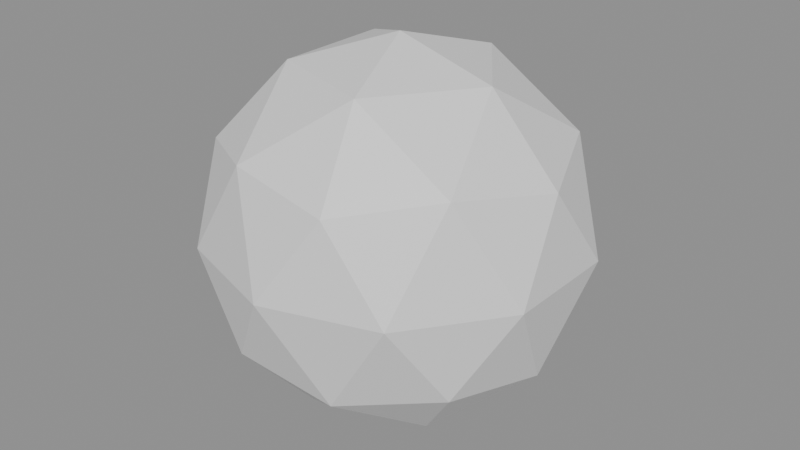 # Source: SM_SpitterGlob.blend  (saved by Blender 5.2.44; exported with 4.5.12 LTS)
import bpy
from mathutils import Matrix  # noqa: F401  (used for matrix-valued properties, if any)

bpy.ops.wm.read_factory_settings(use_empty=True)
scene = bpy.context.scene
scene.name = 'Scene'

# ---- materials (node trees are filled in below, after node groups)
mat_acid = bpy.data.materials.new('acid')

# ---- material node trees
mat_acid.use_nodes = True; mat_acid.node_tree.nodes.clear()
_N = mat_acid.node_tree.nodes; _L = mat_acid.node_tree.links
n0 = _N.new('ShaderNodeBsdfPrincipled'); n0.name = 'Principled BSDF'; n0.location = (-200, 100)
n0.inputs[10].default_value = 0.005
n1 = _N.new('ShaderNodeOutputMaterial'); n1.name = 'Material Output'; n1.location = (200, 100)
_L.new(n0.outputs[0], n1.inputs[0])
n1.is_active_output = True

# ---- meshes
me_sm_spitterglob = bpy.data.meshes.new('SM_SpitterGlob')
me_sm_spitterglob.from_pydata([(0.0, 0.0, -0.15), (0.1085, -0.07886, -0.06708), (-0.04146, -0.1276, -0.06708), (-0.1342, 0.0, -0.06708), (-0.04146, 0.1276, -0.06708), (0.1085, 0.07886, -0.06708), (0.04146, -0.1276, 0.06708), (-0.1085, -0.07886, 0.06708), (-0.1085, 0.07886, 0.06708), (0.04146, 0.1276, 0.06708), (0.1342, 0.0, 0.06708), (0.0, 0.0, 0.15), (-0.02437, -0.075, -0.1276), (0.0638, -0.04635, -0.1276), (0.03943, -0.1214, -0.07886), (0.1276, 0.0, -0.07886), (0.0638, 0.04635, -0.1276), (-0.07886, 0.0, -0.1276), (-0.1032, -0.075, -0.07886), (-0.02437, 0.075, -0.1276), (-0.1032, 0.075, -0.07886), (0.03943, 0.1214, -0.07886), (0.1427, -0.04635, 0.0), (0.1427, 0.04635, 0.0), (0.0, -0.15, 0.0), (0.08817, -0.1214, 0.0), (-0.1427, -0.04635, 0.0), (-0.08817, -0.1214, 0.0), (-0.08817, 0.1214, 0.0), (-0.1427, 0.04635, 0.0), (0.08817, 0.1214, 0.0), (0.0, 0.15, 0.0), (0.1032, -0.075, 0.07886), (-0.03943, -0.1214, 0.07886), (-0.1276, 0.0, 0.07886), (-0.03943, 0.1214, 0.07886), (0.1032, 0.075, 0.07886), (0.02437, -0.075, 0.1276), (0.07886, 0.0, 0.1276), (-0.0638, -0.04635, 0.1276), (-0.0638, 0.04635, 0.1276), (0.02437, 0.075, 0.1276)], [], [(0, 13, 12), (1, 13, 15), (0, 12, 17), (0, 17, 19), (0, 19, 16), (1, 15, 22), (2, 14, 24), (3, 18, 26), (4, 20, 28), (5, 21, 30), (1, 22, 25), (2, 24, 27), (3, 26, 29), (4, 28, 31), (5, 30, 23), (6, 32, 37), (7, 33, 39), (8, 34, 40), (9, 35, 41), (10, 36, 38), (38, 41, 11), (38, 36, 41), (36, 9, 41), (41, 40, 11), (41, 35, 40), (35, 8, 40), (40, 39, 11), (40, 34, 39), (34, 7, 39), (39, 37, 11), (39, 33, 37), (33, 6, 37), (37, 38, 11), (37, 32, 38), (32, 10, 38), (23, 36, 10), (23, 30, 36), (30, 9, 36), (31, 35, 9), (31, 28, 35), (28, 8, 35), (29, 34, 8), (29, 26, 34), (26, 7, 34), (27, 33, 7), (27, 24, 33), (24, 6, 33), (25, 32, 6), (25, 22, 32), (22, 10, 32), (30, 31, 9), (30, 21, 31), (21, 4, 31), (28, 29, 8), (28, 20, 29), (20, 3, 29), (26, 27, 7), (26, 18, 27), (18, 2, 27), (24, 25, 6), (24, 14, 25), (14, 1, 25), (22, 23, 10), (22, 15, 23), (15, 5, 23), (16, 21, 5), (16, 19, 21), (19, 4, 21), (19, 20, 4), (19, 17, 20), (17, 3, 20), (17, 18, 3), (17, 12, 18), (12, 2, 18), (15, 16, 5), (15, 13, 16), (13, 0, 16), (12, 14, 2), (12, 13, 14), (13, 1, 14)])
me_sm_spitterglob.materials.append(mat_acid)
me_sm_spitterglob.update()

# ---- objects
ob_sm_spitterglob = bpy.data.objects.new('SM_SpitterGlob', me_sm_spitterglob)

# ---- transforms, parenting, visibility, modifiers, constraints
ob_sm_spitterglob.location = (0.0, 0.0, 0.0)

# ---- collection membership
scene.collection.objects.link(ob_sm_spitterglob)

# ---- scene / render settings (as saved in the file)
scene.frame_start = 1; scene.frame_end = 250; scene.frame_set(1)
scene.render.engine = 'BLENDER_EEVEE_NEXT'
scene.render.bake_bias = 0.0
scene.render.bake_samples = 0
scene.render.compositor_device = 'GPU'
scene.eevee.use_volume_custom_range = False
scene.eevee.fast_gi_thickness_near = 0.1
scene.eevee.fast_gi_thickness_far = 0.0
scene.eevee.ray_tracing_options.screen_trace_thickness = 0.1
bpy.context.view_layer.update()

# ---- added for rendering (the .blend has no active camera and no usable light): camera, sun + grey world if the file has none
cam_auto = bpy.data.cameras.new('AutoCamera')
cam_auto.lens = 50.0
cam_auto.sensor_width = 36.0
cam_auto.clip_end = 1000.0
ob_auto_camera = bpy.data.objects.new('AutoCamera', cam_auto)
scene.collection.objects.link(ob_auto_camera)
ob_auto_camera.location = (0.473048, -0.567657, 0.378438)
ob_auto_camera.rotation_euler = (1.09748, -7.21219e-08, 0.694738)
scene.camera = ob_auto_camera
light_auto_sun = bpy.data.lights.new('AutoSun', 'SUN')
light_auto_sun.energy = 3.0
light_auto_sun.angle = 0.0523599
ob_auto_sun = bpy.data.objects.new('AutoSun', light_auto_sun)
scene.collection.objects.link(ob_auto_sun)
ob_auto_sun.rotation_euler = (0.872665, 0.174533, 0.523599)
if scene.world is None:
    world_auto = bpy.data.worlds.new('AutoWorld')
    world_auto.color = (0.3, 0.3, 0.3)
    scene.world = world_auto
bpy.context.view_layer.update()
